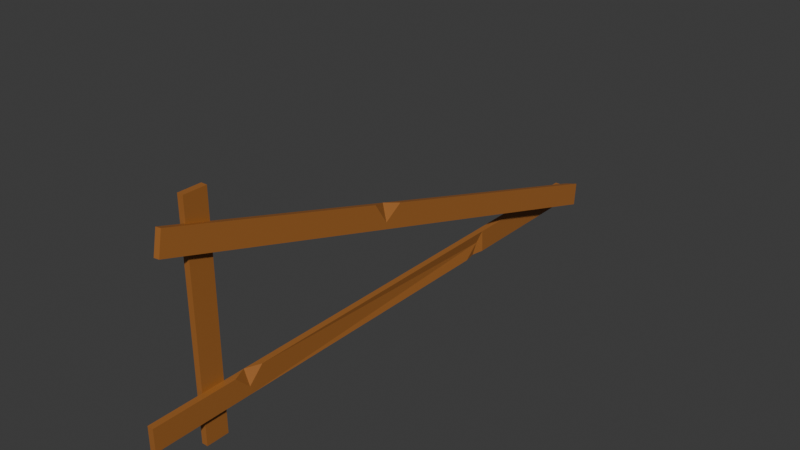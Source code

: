 # Source: fence4.blend  (saved by Blender 4.3.34; exported with 4.5.12 LTS)
import bpy
from mathutils import Matrix  # noqa: F401  (used for matrix-valued properties, if any)

bpy.ops.wm.read_factory_settings(use_empty=True)
scene = bpy.context.scene
scene.name = 'Scene'

# ---- collections
col_collection = bpy.data.collections.new('Collection'); scene.collection.children.link(col_collection)

# ---- materials (node trees are filled in below, after node groups)
mat_material_001 = bpy.data.materials.new('Material.001')
mat_material_001.alpha_threshold = 0.0
mat_material_001.roughness = 0.5
mat_material_001.line_color = (0.0, 0.0, 0.0, 1.0)

# ---- material node trees
mat_material_001.use_nodes = True; mat_material_001.node_tree.nodes.clear()
_N = mat_material_001.node_tree.nodes; _L = mat_material_001.node_tree.links
n0 = _N.new('ShaderNodeOutputMaterial'); n0.name = 'Material Output'; n0.location = (300, 300)
n1 = _N.new('ShaderNodeBsdfPrincipled'); n1.name = 'Principled BSDF'; n1.location = (10, 300)
n1.inputs[0].default_value = (0.3564, 0.1329, 0.02843, 1.0)
n1.inputs[3].default_value = 1.45
_L.new(n1.outputs[0], n0.inputs[0])
n0.is_active_output = True

# ---- world
world_world = bpy.data.worlds.new('World'); scene.world = world_world
world_world.use_nodes = True; world_world.node_tree.nodes.clear()
_N = world_world.node_tree.nodes; _L = world_world.node_tree.links
n0 = _N.new('ShaderNodeOutputWorld'); n0.name = 'World Output'; n0.location = (300, 300)
n1 = _N.new('ShaderNodeBackground'); n1.name = 'Background'; n1.location = (10, 300)
n1.inputs[0].default_value = (0.05088, 0.05088, 0.05088, 1.0)
_L.new(n1.outputs[0], n0.inputs[0])
n0.is_active_output = True
world_world.color = (0.05088, 0.05088, 0.05088)
world_world.sun_shadow_jitter_overblur = 0.0

# ---- meshes
me_cube_024 = bpy.data.meshes.new('Cube.024')
me_cube_024.from_pydata([(-0.2719, -1.0, -2.946), (-0.2719, -1.0, 46.47), (-0.2719, 1.0, -2.946), (-0.2719, 1.0, 46.47), (0.2719, -1.0, -2.946), (0.2719, -1.0, 46.47), (0.2719, 1.0, -2.946), (-0.2719, -1.0, 18.68), (0.2719, 1.0, 18.68), (0.2719, -1.0, 18.68), (-0.2719, -0.4595, 18.68), (-0.2719, 1.0, 20.14), (0.2718, 1.0, 18.68), (-0.2719, 1.0, 17.22), (-0.2718, 1.0, 46.47), (0.2719, -0.06177, 46.47), (0.2719, 1.0, 45.41), (-0.2719, 1.0, 29.96), (0.2719, 1.0, 29.95), (-0.1175, -1.0, 30.27), (-0.1175, 0.6633, 30.01), (0.2719, -1.0, 31.95), (0.2719, -1.0, 28.58)], [], [(13, 10, 12), (2, 13, 12, 8, 6), (21, 20, 18, 16, 15, 5), (2, 6, 4, 0), (9, 22, 19, 21, 5, 1, 7), (4, 9, 7, 0), (6, 8, 9, 4), (7, 1, 3, 17, 11, 10), (15, 14, 3, 1, 5), (10, 11, 12), (0, 7, 10, 13, 2), (14, 15, 16), (12, 11, 17, 18, 8), (18, 17, 3, 14, 16), (22, 20, 19), (20, 21, 19), (8, 18, 20, 22, 9)])
_uv = me_cube_024.uv_layers.new(name='UVMap')
_uv.uv.foreach_set('vector', [0.477, 0.25, 0.4844, 0.06757, 0.4844, 0.5, 0.375, 0.25, 0.477, 0.25, 0.4844, 0.5, 0.4844, 0.5, 0.375, 0.5, 0.5516, 0.75, 0.5417, 0.5421, 0.5414, 0.5, 0.6196, 0.5, 0.625, 0.6327, 0.625, 0.75, 0.125, 0.5, 0.375, 0.5, 0.375, 0.75, 0.125, 0.75, 0.4844, 0.75, 0.5345, 0.75, 0.543, 0.75, 0.5516, 0.75, 0.625, 0.75, 0.625, 1.0, 0.4844, 1.0, 0.375, 0.75, 0.4844, 0.75, 0.4844, 1.0, 0.375, 1.0, 0.375, 0.5, 0.4844, 0.5, 0.4844, 0.75, 0.375, 0.75, 0.4844, 0.0, 0.625, 0.0, 0.625, 0.25, 0.5415, 0.25, 0.4918, 0.25, 0.4844, 0.06757, 0.625, 0.6327, 0.875, 0.5, 0.875, 0.5, 0.875, 0.75, 0.625, 0.75, 0.4844, 0.06757, 0.4918, 0.25, 0.4844, 0.5, 0.375, 0.0, 0.4844, 0.0, 0.4844, 0.06757, 0.477, 0.25, 0.375, 0.25, 0.625, 0.25, 0.625, 0.6327, 0.6196, 0.5, 0.4844, 0.5, 0.4918, 0.25, 0.5415, 0.25, 0.5414, 0.5, 0.4844, 0.5, 0.5414, 0.5, 0.5415, 0.25, 0.625, 0.25, 0.625, 0.25, 0.6196, 0.5, 0.5345, 0.75, 0.5417, 0.5421, 0.543, 0.75, 0.5417, 0.5421, 0.5516, 0.75, 0.543, 0.75, 0.4844, 0.5, 0.5414, 0.5, 0.5417, 0.5421, 0.5345, 0.75, 0.4844, 0.75])
me_cube_024.materials.append(mat_material_001)
me_cube_024.update()
me_cube_022 = bpy.data.meshes.new('Cube.022')
me_cube_022.from_pydata([(-0.2719, -1.0, -2.946), (-0.2719, -1.0, 46.47), (-0.2719, 1.0, -2.946), (-0.2719, 1.0, 46.47), (0.2719, -1.0, -2.946), (0.2719, -1.0, 46.47), (0.2719, 1.0, -2.946), (0.2719, 1.0, 46.47), (-0.2719, -1.0, 37.86), (-0.2719, 1.0, 37.86), (0.2719, -1.0, 37.86), (-0.2718, 1.0, 37.86), (0.2719, 1.0, 39.15), (0.2719, -0.2963, 37.86), (0.2719, 1.0, 36.56), (-0.2719, 1.0, 9.63), (0.05166, -1.0, 10.85), (0.2719, 1.0, 9.812), (0.05166, 0.01665, 10.32), (0.2719, -1.0, 11.99), (0.2719, -1.0, 9.702)], [], [(8, 1, 3, 9), (20, 18, 16), (10, 5, 1, 8), (2, 6, 4, 0), (7, 3, 1, 5), (19, 18, 17, 14, 13, 10), (9, 3, 7, 12, 11), (13, 12, 7, 5, 10), (0, 8, 9, 15, 2), (11, 12, 13, 14), (2, 15, 17, 6), (17, 15, 9, 11, 14), (6, 17, 18, 20, 4), (18, 19, 16), (4, 20, 16, 19, 10, 8, 0)])
_uv = me_cube_022.uv_layers.new(name='UVMap')
_uv.uv.foreach_set('vector', [0.5814, 0.0, 0.625, 0.0, 0.625, 0.25, 0.5814, 0.25, 0.439, 0.75, 0.4421, 0.6229, 0.4448, 0.75, 0.5814, 0.75, 0.625, 0.75, 0.625, 1.0, 0.5814, 1.0, 0.125, 0.5, 0.375, 0.5, 0.375, 0.75, 0.125, 0.75, 0.625, 0.5, 0.875, 0.5, 0.875, 0.75, 0.625, 0.75, 0.4506, 0.75, 0.4421, 0.6229, 0.4395, 0.5, 0.5749, 0.5, 0.5814, 0.662, 0.5814, 0.75, 0.5814, 0.25, 0.625, 0.25, 0.625, 0.5, 0.588, 0.5, 0.5814, 0.25, 0.5814, 0.662, 0.588, 0.5, 0.625, 0.5, 0.625, 0.75, 0.5814, 0.75, 0.375, 0.0, 0.5814, 0.0, 0.5814, 0.25, 0.4386, 0.25, 0.375, 0.25, 0.5814, 0.25, 0.588, 0.5, 0.5814, 0.662, 0.5749, 0.5, 0.375, 0.25, 0.4386, 0.25, 0.4395, 0.5, 0.375, 0.5, 0.4395, 0.5, 0.4386, 0.25, 0.5814, 0.25, 0.5814, 0.25, 0.5749, 0.5, 0.375, 0.5, 0.4395, 0.5, 0.4421, 0.6229, 0.439, 0.75, 0.375, 0.75, 0.4421, 0.6229, 0.4506, 0.75, 0.4448, 0.75, 0.375, 0.75, 0.439, 0.75, 0.4448, 0.75, 0.4506, 0.75, 0.5814, 0.75, 0.5814, 1.0, 0.375, 1.0])
me_cube_022.materials.append(mat_material_001)
me_cube_022.update()
me_cube_020 = bpy.data.meshes.new('Cube.020')
me_cube_020.from_pydata([(-1.0, -1.0, -1.0), (-1.0, -1.0, 18.67), (-1.0, 1.0, -1.0), (-1.0, 1.0, 18.67), (1.0, -1.0, -1.0), (1.0, -1.0, 18.67), (1.0, 1.0, -1.0), (1.0, 1.0, 18.67)], [], [(0, 1, 3, 2), (2, 3, 7, 6), (6, 7, 5, 4), (4, 5, 1, 0), (2, 6, 4, 0), (7, 3, 1, 5)])
_uv = me_cube_020.uv_layers.new(name='UVMap')
_uv.uv.foreach_set('vector', [0.375, 0.0, 0.625, 0.0, 0.625, 0.25, 0.375, 0.25, 0.375, 0.25, 0.625, 0.25, 0.625, 0.5, 0.375, 0.5, 0.375, 0.5, 0.625, 0.5, 0.625, 0.75, 0.375, 0.75, 0.375, 0.75, 0.625, 0.75, 0.625, 1.0, 0.375, 1.0, 0.125, 0.5, 0.375, 0.5, 0.375, 0.75, 0.125, 0.75, 0.625, 0.5, 0.875, 0.5, 0.875, 0.75, 0.625, 0.75])
me_cube_020.materials.append(mat_material_001)
me_cube_020.update()

# ---- objects
ob_cube_021 = bpy.data.objects.new('Cube.021', me_cube_024)
ob_cube_019 = bpy.data.objects.new('Cube.019', me_cube_022)
ob_cube_017 = bpy.data.objects.new('Cube.017', me_cube_020)

# ---- transforms, parenting, visibility, modifiers, constraints
ob_cube_021.location = (0.004554, -1.838, 1.701)
ob_cube_021.rotation_euler = (1.85, 0.1154, 3.142)
ob_cube_021.scale = (0.1, 0.1, 0.1)
ob_cube_019.location = (0.004554, 2.298, 0.4055)
ob_cube_019.rotation_euler = (1.571, -0.0, 0.0)
ob_cube_019.scale = (0.1, 0.1, 0.1)
ob_cube_017.location = (-0.04915, -1.776, 0.1495)
ob_cube_017.scale = (0.02719, 0.1, 0.1)

# ---- collection membership
col_collection.objects.link(ob_cube_021)
col_collection.objects.link(ob_cube_019)
col_collection.objects.link(ob_cube_017)

# ---- scene / render settings (as saved in the file)
scene.frame_start = 1; scene.frame_end = 250; scene.frame_set(1)
scene.render.engine = 'BLENDER_EEVEE_NEXT'
bpy.context.view_layer.update()

# ---- added for rendering (the .blend has no active camera and no usable light): camera, sun
cam_auto = bpy.data.cameras.new('AutoCamera')
cam_auto.lens = 50.0
cam_auto.sensor_width = 36.0
cam_auto.clip_end = 1000.0
ob_auto_camera = bpy.data.objects.new('AutoCamera', cam_auto)
scene.collection.objects.link(ob_auto_camera)
ob_auto_camera.location = (5.03873, -5.82461, 5.01826)
ob_auto_camera.rotation_euler = (1.09748, -7.21219e-08, 0.694738)
scene.camera = ob_auto_camera
light_auto_sun = bpy.data.lights.new('AutoSun', 'SUN')
light_auto_sun.energy = 3.0
light_auto_sun.angle = 0.0523599
ob_auto_sun = bpy.data.objects.new('AutoSun', light_auto_sun)
scene.collection.objects.link(ob_auto_sun)
ob_auto_sun.rotation_euler = (0.872665, 0.174533, 0.523599)
bpy.context.view_layer.update()

